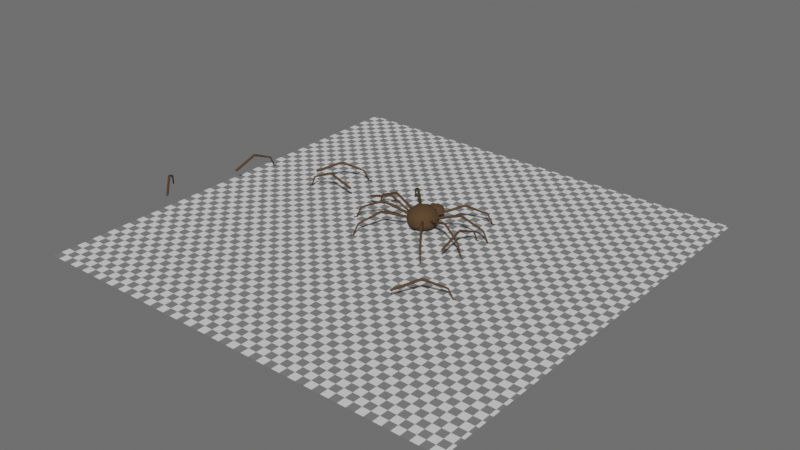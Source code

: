 # Source: spider.blend  (saved by Blender 3.5.10; exported with 4.5.12 LTS)
import bpy
from mathutils import Matrix  # noqa: F401  (used for matrix-valued properties, if any)

bpy.ops.wm.read_factory_settings(use_empty=True)
scene = bpy.context.scene
scene.name = 'Scene'

# ---- collections
col_collection = bpy.data.collections.new('Collection'); scene.collection.children.link(col_collection)

# ---- materials (node trees are filled in below, after node groups)
mat_body = bpy.data.materials.new('Body')
mat_body.use_transparent_shadow = False
mat_ground = bpy.data.materials.new('Ground')
mat_ground.use_transparent_shadow = False

# ---- material node trees
mat_body.use_nodes = True; mat_body.node_tree.nodes.clear()
_N = mat_body.node_tree.nodes; _L = mat_body.node_tree.links
n0 = _N.new('ShaderNodeBsdfPrincipled'); n0.name = 'Principled BSDF'; n0.location = (10, 300)
n0.distribution = 'GGX'
n0.subsurface_method = 'RANDOM_WALK_SKIN'
n0.inputs[0].default_value = (0.07531, 0.03973, 0.01505, 1.0)
n0.inputs[2].default_value = 0.8962
n0.inputs[3].default_value = 1.45
n0.inputs[27].default_value = (0.0, 0.0, 0.0, 1.0)
n0.inputs[28].default_value = 1.0
n1 = _N.new('ShaderNodeOutputMaterial'); n1.name = 'Material Output'; n1.location = (300, 300)
_L.new(n0.outputs[0], n1.inputs[0])
n1.is_active_output = True
mat_ground.use_nodes = True; mat_ground.node_tree.nodes.clear()
_N = mat_ground.node_tree.nodes; _L = mat_ground.node_tree.links
n0 = _N.new('ShaderNodeOutputMaterial'); n0.name = 'Material Output'; n0.location = (300, 300)
n1 = _N.new('ShaderNodeTexChecker'); n1.name = 'Checker Texture'; n1.location = (-296, 240)
n1.inputs[3].default_value = 52.39
n2 = _N.new('ShaderNodeBsdfPrincipled'); n2.name = 'Principled BSDF'; n2.location = (10, 300)
n2.distribution = 'GGX'
n2.subsurface_method = 'RANDOM_WALK_SKIN'
n2.inputs[3].default_value = 1.45
n2.inputs[27].default_value = (0.0, 0.0, 0.0, 1.0)
n2.inputs[28].default_value = 1.0
_L.new(n1.outputs[0], n2.inputs[0])
_L.new(n2.outputs[0], n0.inputs[0])
n0.is_active_output = True

# ---- world
world_world = bpy.data.worlds.new('World'); scene.world = world_world
world_world.use_nodes = True; world_world.node_tree.nodes.clear()
_N = world_world.node_tree.nodes; _L = world_world.node_tree.links
n0 = _N.new('ShaderNodeOutputWorld'); n0.name = 'World Output'; n0.location = (300, 300)
n1 = _N.new('ShaderNodeBackground'); n1.name = 'Background'; n1.location = (10, 300)
n1.inputs[0].default_value = (0.1303, 0.1303, 0.1303, 1.0)
_L.new(n1.outputs[0], n0.inputs[0])
n0.is_active_output = True
world_world.color = (0.05088, 0.05088, 0.05088)
world_world.use_sun_shadow = False
world_world.sun_shadow_jitter_overblur = 0.0

# ---- meshes
me_icosphere = bpy.data.meshes.new('Icosphere')
me_icosphere.from_pydata([(0.0, 0.0, -0.5297), (3.91e-08, -0.8944, -0.2213), (-0.8506, -0.2764, -0.2214), (-0.5257, 0.7236, -0.2214), (-0.5257, -0.7236, 0.4833), (-0.8506, 0.2764, 0.4833), (-3.91e-08, 0.8944, 0.4833), (0.0, 0.0, 1.001), (-3.718e-08, 0.8506, -0.2732), (-0.309, 0.4253, -0.4629), (2.298e-08, -0.5257, -0.4629), (-0.5, -0.1625, -0.4629), (-0.5, -0.6882, -0.2732), (-0.809, 0.2629, -0.2732), (-0.309, 0.9511, 0.1075), (-0.809, -0.5878, 0.1075), (-0.309, -0.9511, 0.1075), (-0.809, 0.5878, 0.1075), (-1.0, -4.371e-08, 0.1075), (3.718e-08, -0.8506, 0.5534), (-0.809, -0.2629, 0.5534), (-0.5, 0.6882, 0.5534), (-2.298e-08, 0.5257, 0.8557), (-0.309, -0.4253, 0.8557), (-0.5, 0.1625, 0.8557), (-7.227e-08, 1.242, -0.3203), (-4.978e-08, 0.7276, -0.07543), (-0.4918, 1.083, -0.07543), (-0.3039, 1.658, -0.07543), (-0.3039, 0.8259, 0.3208), (-0.4918, 1.401, 0.3208), (-9.476e-08, 1.757, 0.3208), (-7.227e-08, 1.242, 0.5657), (-9.366e-08, 1.731, -0.1102), (-0.1787, 1.487, -0.2541), (-5.905e-08, 0.9397, -0.2541), (-0.2891, 1.149, -0.2541), (-0.2891, 0.8462, -0.1102), (-0.4677, 1.393, -0.1102), (-0.1787, 1.789, 0.1227), (-0.4677, 0.904, 0.1227), (-0.1787, 0.695, 0.1227), (-0.4677, 1.58, 0.1227), (-0.5782, 1.242, 0.1227), (-5.088e-08, 0.7528, 0.3556), (-0.4677, 1.091, 0.3556), (-0.2891, 1.638, 0.3556), (-8.549e-08, 1.545, 0.4995), (-0.1787, 0.9974, 0.4995), (-0.2891, 1.336, 0.4995), (0.0, 1.834, 0.1053), (-0.535, 0.6684, 0.2666), (-2.933, 3.006, -0.4903), (-0.5362, 0.6223, 0.332), (-2.972, 3.013, -0.4755), (-0.5902, 0.5637, 0.3386), (-3.001, 2.983, -0.4758), (-0.643, 0.5511, 0.2798), (-2.991, 2.945, -0.4909), (-0.6418, 0.5972, 0.2145), (-2.953, 2.937, -0.5057), (-0.5878, 0.6559, 0.2079), (-2.924, 2.968, -0.5054), (-1.799, 1.893, 0.785), (-1.636, 1.745, 0.7911), (-1.715, 1.824, 0.806), (-2.726, 2.792, 0.179), (-2.678, 2.746, 0.229), (-2.703, 2.77, 0.2062), (-2.716, 2.743, 0.2691), (-2.777, 2.802, 0.1984), (-2.749, 2.775, 0.2357), (-1.632, 1.692, 0.8512), (-1.846, 1.88, 0.848), (-1.746, 1.803, 0.8767), (-2.753, 2.704, 0.2687), (-2.815, 2.763, 0.198), (-2.787, 2.735, 0.2353), (-1.686, 1.633, 0.8558), (-1.899, 1.82, 0.8473), (-1.798, 1.742, 0.8815), (-2.754, 2.667, 0.2282), (-2.802, 2.713, 0.1783), (-2.778, 2.69, 0.2055), (-1.744, 1.627, 0.8003), (-1.903, 1.772, 0.7836), (-1.819, 1.702, 0.8154), (-2.717, 2.669, 0.1881), (-2.752, 2.703, 0.1589), (-2.733, 2.684, 0.176), (-1.747, 1.68, 0.7403), (-1.856, 1.784, 0.7206), (-1.788, 1.723, 0.7447), (-2.679, 2.709, 0.1885), (-2.714, 2.743, 0.1593), (-2.695, 2.724, 0.1764), (-1.693, 1.738, 0.7357), (-1.803, 1.845, 0.7213), (-1.736, 1.784, 0.7399), (-3.047, 3.139, -0.537), (-3.084, 3.146, -0.5192), (-3.113, 3.116, -0.5193), (-3.105, 3.079, -0.5371), (-3.068, 3.072, -0.5549), (-3.039, 3.102, -0.5549), (-0.8116, 0.2726, 0.2666), (-4.093, 0.9402, -0.4903), (-0.7876, 0.2332, 0.332), (-4.13, 0.9258, -0.4755), (-0.8013, 0.1547, 0.3386), (-4.138, 0.8846, -0.4758), (-0.839, 0.1155, 0.2798), (-4.109, 0.8578, -0.4909), (-0.8629, 0.1549, 0.2145), (-4.073, 0.8723, -0.5057), (-0.8492, 0.2335, 0.2079), (-4.065, 0.9134, -0.5054), (-2.537, 0.6183, 0.785), (-2.32, 0.5819, 0.7911), (-2.429, 0.6053, 0.806), (-3.804, 0.8729, 0.179), (-3.738, 0.8599, 0.229), (-3.771, 0.8665, 0.2062), (-3.768, 0.8374, 0.2691), (-3.851, 0.854, 0.1984), (-3.813, 0.8464, 0.2357), (-2.288, 0.5394, 0.8512), (-2.57, 0.5821, 0.848), (-2.444, 0.5712, 0.8767), (-3.778, 0.7835, 0.2687), (-3.862, 0.8001, 0.198), (-3.824, 0.7925, 0.2353), (-2.302, 0.4607, 0.8558), (-2.581, 0.5029, 0.8473), (-2.455, 0.4921, 0.8815), (-3.759, 0.7521, 0.2282), (-3.824, 0.7651, 0.1783), (-3.792, 0.7587, 0.2055), (-2.347, 0.4245, 0.8003), (-2.559, 0.4599, 0.7836), (-2.451, 0.4471, 0.8154), (-3.729, 0.7746, 0.1881), (-3.777, 0.784, 0.1589), (-3.751, 0.7788, 0.176), (-2.378, 0.467, 0.7403), (-2.526, 0.4961, 0.7206), (-2.436, 0.4812, 0.7447), (-3.718, 0.8285, 0.1885), (-3.766, 0.8379, 0.1593), (-3.74, 0.8327, 0.1764), (-2.365, 0.5457, 0.7357), (-2.515, 0.5753, 0.7213), (-2.425, 0.5603, 0.7399), (-4.261, 0.9912, -0.537), (-4.296, 0.9768, -0.5192), (-4.304, 0.9357, -0.5193), (-4.277, 0.909, -0.5371), (-4.242, 0.9234, -0.5549), (-4.234, 0.9645, -0.5549), (-0.83, -0.2099, 0.2666), (-3.951, -1.424, -0.4903), (-0.7885, -0.2301, 0.332), (-3.974, -1.456, -0.4755), (-0.7575, -0.3036, 0.3386), (-3.958, -1.495, -0.4758), (-0.768, -0.3568, 0.2798), (-3.92, -1.502, -0.4909), (-0.8095, -0.3367, 0.2145), (-3.897, -1.47, -0.5057), (-0.8405, -0.2632, 0.2079), (-3.913, -1.431, -0.5054), (-2.468, -0.8528, 0.785), (-2.266, -0.7659, 0.7911), (-2.37, -0.8055, 0.806), (-3.671, -1.324, 0.179), (-3.609, -1.3, 0.229), (-3.64, -1.312, 0.2062), (-3.622, -1.335, 0.2691), (-3.701, -1.366, 0.1984), (-3.665, -1.352, 0.2357), (-2.216, -0.7846, 0.8512), (-2.476, -0.9014, 0.848), (-2.365, -0.8423, 0.8767), (-3.601, -1.386, 0.2687), (-3.68, -1.417, 0.198), (-3.644, -1.403, 0.2353), (-2.185, -0.8581, 0.8558), (-2.443, -0.9741, 0.8473), (-2.331, -0.9148, 0.8815), (-3.568, -1.402, 0.2282), (-3.63, -1.426, 0.1783), (-3.6, -1.414, 0.2055), (-2.203, -0.9128, 0.8003), (-2.401, -0.9982, 0.7836), (-2.303, -0.9504, 0.8154), (-3.555, -1.366, 0.1881), (-3.6, -1.384, 0.1589), (-3.575, -1.375, 0.176), (-2.252, -0.8941, 0.7403), (-2.392, -0.9496, 0.7206), (-2.309, -0.9135, 0.7447), (-3.575, -1.316, 0.1885), (-3.621, -1.333, 0.1593), (-3.596, -1.324, 0.1764), (-2.284, -0.8206, 0.7357), (-2.426, -0.8769, 0.7213), (-2.343, -0.8411, 0.7399), (-4.12, -1.472, -0.537), (-4.141, -1.503, -0.5192), (-4.126, -1.542, -0.5193), (-4.089, -1.55, -0.5371), (-4.067, -1.519, -0.5549), (-4.083, -1.48, -0.5549), (-0.5844, -0.6257, 0.2666), (-2.552, -3.336, -0.4903), (-0.5386, -0.6202, 0.332), (-2.554, -3.375, -0.4755), (-0.4728, -0.6652, 0.3386), (-2.52, -3.399, -0.4758), (-0.4528, -0.7157, 0.2798), (-2.483, -3.384, -0.4909), (-0.4985, -0.7212, 0.2145), (-2.481, -3.345, -0.5057), (-0.5644, -0.6762, 0.2079), (-2.516, -3.321, -0.5054), (-1.614, -2.053, 0.785), (-1.491, -1.87, 0.7911), (-1.557, -1.96, 0.806), (-2.37, -3.1, 0.179), (-2.331, -3.046, 0.229), (-2.351, -3.073, 0.2062), (-2.323, -3.082, 0.2691), (-2.373, -3.151, 0.1984), (-2.35, -3.12, 0.2357), (-1.439, -1.859, 0.8512), (-1.595, -2.098, 0.848), (-1.533, -1.988, 0.8767), (-2.279, -3.114, 0.2687), (-2.328, -3.183, 0.198), (-2.306, -3.152, 0.2353), (-1.373, -1.904, 0.8558), (-1.527, -2.141, 0.8473), (-1.465, -2.031, 0.8815), (-2.242, -3.109, 0.2282), (-2.281, -3.164, 0.1783), (-2.262, -3.137, 0.2055), (-1.359, -1.96, 0.8003), (-1.479, -2.139, 0.7836), (-1.423, -2.046, 0.8154), (-2.25, -3.073, 0.1881), (-2.278, -3.112, 0.1589), (-2.263, -3.091, 0.176), (-1.41, -1.971, 0.7403), (-1.498, -2.093, 0.7206), (-1.447, -2.018, 0.7447), (-2.295, -3.041, 0.1885), (-2.323, -3.081, 0.1593), (-2.308, -3.059, 0.1764), (-1.476, -1.926, 0.7357), (-1.566, -2.05, 0.7213), (-1.515, -1.975, 0.7399), (-2.668, -3.467, -0.537), (-2.669, -3.505, -0.5192), (-2.635, -3.53, -0.5193), (-2.6, -3.516, -0.5371), (-2.598, -3.478, -0.5549), (-2.632, -3.454, -0.5549), (-0.5781, 0.7106, 0.2872), (-0.5791, 0.6642, 0.3523), (-0.6311, 0.6983, 0.2285), (-0.6331, 0.6056, 0.3589), (-0.6861, 0.5933, 0.3002), (-0.6851, 0.6396, 0.2351), (-0.6457, -0.7099, 0.3021), (-0.5995, -0.7041, 0.3671), (-0.6261, -0.7607, 0.2436), (-0.5337, -0.749, 0.3736), (-0.5141, -0.7999, 0.3151), (-0.5602, -0.8057, 0.2501), (-0.9123, -0.2418, 0.2967), (-0.8704, -0.2619, 0.3617), (-0.9232, -0.2952, 0.2381), (-0.8394, -0.3354, 0.3682), (-0.8503, -0.3887, 0.3097), (-0.8922, -0.3686, 0.2446), (-0.9082, 0.2924, 0.3002), (-0.8837, 0.2528, 0.3652), (-0.9463, 0.2535, 0.2417), (-0.8974, 0.1743, 0.3717), (-0.9355, 0.1353, 0.3132), (-0.9599, 0.1749, 0.2481)], [], [(0, 10, 11), (0, 11, 9), (2, 12, 15), (3, 13, 17), (2, 15, 18), (3, 17, 14), (4, 19, 23), (5, 20, 24), (6, 21, 22), (22, 24, 7), (22, 21, 24), (21, 5, 24), (24, 23, 7), (24, 20, 23), (20, 4, 23), (14, 21, 6), (14, 17, 21), (17, 5, 21), (18, 20, 5), (18, 15, 20), (15, 4, 20), (16, 19, 4), (17, 18, 5), (17, 13, 18), (13, 2, 18), (15, 16, 4), (15, 12, 16), (12, 1, 16), (8, 3, 14), (9, 13, 3), (9, 11, 13), (11, 2, 13), (11, 12, 2), (11, 10, 12), (10, 1, 12), (8, 9, 3), (25, 35, 36), (25, 36, 34), (27, 37, 40), (28, 38, 42), (27, 40, 43), (28, 42, 39), (29, 44, 48), (30, 45, 49), (31, 46, 47), (47, 49, 32), (47, 46, 49), (46, 30, 49), (49, 48, 32), (49, 45, 48), (45, 29, 48), (39, 46, 31), (39, 42, 46), (42, 30, 46), (43, 45, 30), (43, 40, 45), (40, 29, 45), (41, 44, 29), (42, 43, 30), (42, 38, 43), (38, 27, 43), (40, 41, 29), (40, 37, 41), (37, 26, 41), (33, 28, 39), (34, 38, 28), (34, 36, 38), (36, 27, 38), (36, 37, 27), (36, 35, 37), (35, 26, 37), (33, 34, 28), (23, 19, 7), (16, 1, 19), (9, 8, 0), (34, 33, 25), (31, 50, 39), (48, 44, 32), (41, 26, 44), (6, 8, 14), (33, 39, 50), (70, 54, 56, 76), (73, 69, 75, 79), (79, 75, 81, 85), (85, 81, 87, 91), (56, 54, 100, 101), (91, 87, 93, 97), (66, 52, 54, 70), (51, 53, 55, 57, 59, 61), (63, 67, 69, 73), (94, 62, 52, 66), (272, 90, 96, 269), (88, 60, 62, 94), (271, 84, 90, 272), (82, 58, 60, 88), (270, 78, 84, 271), (76, 56, 58, 82), (268, 72, 78, 270), (269, 96, 64, 267), (97, 93, 67, 63), (97, 63, 65, 98), (98, 65, 64, 96), (94, 66, 68, 95), (95, 68, 67, 93), (91, 97, 98, 92), (92, 98, 96, 90), (88, 94, 95, 89), (89, 95, 93, 87), (85, 91, 92, 86), (86, 92, 90, 84), (82, 88, 89, 83), (83, 89, 87, 81), (79, 85, 86, 80), (80, 86, 84, 78), (76, 82, 83, 77), (77, 83, 81, 75), (73, 79, 80, 74), (74, 80, 78, 72), (70, 76, 77, 71), (71, 77, 75, 69), (63, 73, 74, 65), (65, 74, 72, 64), (66, 70, 71, 68), (68, 71, 69, 67), (267, 64, 72, 268), (100, 99, 104, 103, 102, 101), (54, 52, 99, 100), (52, 62, 104, 99), (62, 60, 103, 104), (60, 58, 102, 103), (58, 56, 101, 102), (124, 108, 110, 130), (127, 123, 129, 133), (133, 129, 135, 139), (139, 135, 141, 145), (110, 108, 154, 155), (145, 141, 147, 151), (120, 106, 108, 124), (105, 107, 109, 111, 113, 115), (117, 121, 123, 127), (148, 116, 106, 120), (290, 144, 150, 287), (142, 114, 116, 148), (289, 138, 144, 290), (136, 112, 114, 142), (288, 132, 138, 289), (130, 110, 112, 136), (286, 126, 132, 288), (287, 150, 118, 285), (151, 147, 121, 117), (151, 117, 119, 152), (152, 119, 118, 150), (148, 120, 122, 149), (149, 122, 121, 147), (145, 151, 152, 146), (146, 152, 150, 144), (142, 148, 149, 143), (143, 149, 147, 141), (139, 145, 146, 140), (140, 146, 144, 138), (136, 142, 143, 137), (137, 143, 141, 135), (133, 139, 140, 134), (134, 140, 138, 132), (130, 136, 137, 131), (131, 137, 135, 129), (127, 133, 134, 128), (128, 134, 132, 126), (124, 130, 131, 125), (125, 131, 129, 123), (117, 127, 128, 119), (119, 128, 126, 118), (120, 124, 125, 122), (122, 125, 123, 121), (285, 118, 126, 286), (154, 153, 158, 157, 156, 155), (108, 106, 153, 154), (106, 116, 158, 153), (116, 114, 157, 158), (114, 112, 156, 157), (112, 110, 155, 156), (178, 162, 164, 184), (181, 177, 183, 187), (187, 183, 189, 193), (193, 189, 195, 199), (164, 162, 208, 209), (199, 195, 201, 205), (174, 160, 162, 178), (159, 161, 163, 165, 167, 169), (171, 175, 177, 181), (202, 170, 160, 174), (284, 198, 204, 281), (196, 168, 170, 202), (283, 192, 198, 284), (190, 166, 168, 196), (282, 186, 192, 283), (184, 164, 166, 190), (280, 180, 186, 282), (281, 204, 172, 279), (205, 201, 175, 171), (205, 171, 173, 206), (206, 173, 172, 204), (202, 174, 176, 203), (203, 176, 175, 201), (199, 205, 206, 200), (200, 206, 204, 198), (196, 202, 203, 197), (197, 203, 201, 195), (193, 199, 200, 194), (194, 200, 198, 192), (190, 196, 197, 191), (191, 197, 195, 189), (187, 193, 194, 188), (188, 194, 192, 186), (184, 190, 191, 185), (185, 191, 189, 183), (181, 187, 188, 182), (182, 188, 186, 180), (178, 184, 185, 179), (179, 185, 183, 177), (171, 181, 182, 173), (173, 182, 180, 172), (174, 178, 179, 176), (176, 179, 177, 175), (279, 172, 180, 280), (208, 207, 212, 211, 210, 209), (162, 160, 207, 208), (160, 170, 212, 207), (170, 168, 211, 212), (168, 166, 210, 211), (166, 164, 209, 210), (232, 216, 218, 238), (235, 231, 237, 241), (241, 237, 243, 247), (247, 243, 249, 253), (218, 216, 262, 263), (253, 249, 255, 259), (228, 214, 216, 232), (213, 215, 217, 219, 221, 223), (225, 229, 231, 235), (256, 224, 214, 228), (278, 252, 258, 275), (250, 222, 224, 256), (277, 246, 252, 278), (244, 220, 222, 250), (276, 240, 246, 277), (238, 218, 220, 244), (274, 234, 240, 276), (275, 258, 226, 273), (259, 255, 229, 225), (259, 225, 227, 260), (260, 227, 226, 258), (256, 228, 230, 257), (257, 230, 229, 255), (253, 259, 260, 254), (254, 260, 258, 252), (250, 256, 257, 251), (251, 257, 255, 249), (247, 253, 254, 248), (248, 254, 252, 246), (244, 250, 251, 245), (245, 251, 249, 243), (241, 247, 248, 242), (242, 248, 246, 240), (238, 244, 245, 239), (239, 245, 243, 237), (235, 241, 242, 236), (236, 242, 240, 234), (232, 238, 239, 233), (233, 239, 237, 231), (225, 235, 236, 227), (227, 236, 234, 226), (228, 232, 233, 230), (230, 233, 231, 229), (273, 226, 234, 274), (262, 261, 266, 265, 264, 263), (216, 214, 261, 262), (214, 224, 266, 261), (224, 222, 265, 266), (222, 220, 264, 265), (220, 218, 263, 264), (51, 267, 268, 53), (61, 269, 267, 51), (53, 268, 270, 55), (55, 270, 271, 57), (57, 271, 272, 59), (59, 272, 269, 61), (213, 273, 274, 215), (223, 275, 273, 213), (215, 274, 276, 217), (217, 276, 277, 219), (219, 277, 278, 221), (221, 278, 275, 223), (159, 279, 280, 161), (169, 281, 279, 159), (161, 280, 282, 163), (163, 282, 283, 165), (165, 283, 284, 167), (167, 284, 281, 169), (105, 285, 286, 107), (115, 287, 285, 105), (107, 286, 288, 109), (109, 288, 289, 111), (111, 289, 290, 113), (113, 290, 287, 115)])
me_icosphere.polygons.foreach_set('use_smooth', [True] * 305)
_uv = me_icosphere.uv_layers.new(name='UVMap')
_uv.uv.foreach_set('vector', [0.7273, 0.0, 0.7727, 0.07873, 0.6818, 0.07873, 0.5455, 0.0, 0.5909, 0.07873, 0.5, 0.07873, 0.6364, 0.1575, 0.7273, 0.1575, 0.6818, 0.2362, 0.4545, 0.1575, 0.5455, 0.1575, 0.5, 0.2362, 0.6364, 0.1575, 0.6818, 0.2362, 0.5909, 0.2362, 0.4545, 0.1575, 0.5, 0.2362, 0.4091, 0.2362, 0.7273, 0.3149, 0.8182, 0.3149, 0.7727, 0.3937, 0.5455, 0.3149, 0.6364, 0.3149, 0.5909, 0.3937, 0.3636, 0.3149, 0.4545, 0.3149, 0.4091, 0.3937, 0.4091, 0.3937, 0.5, 0.3937, 0.4545, 0.4724, 0.4091, 0.3937, 0.4545, 0.3149, 0.5, 0.3937, 0.4545, 0.3149, 0.5455, 0.3149, 0.5, 0.3937, 0.5909, 0.3937, 0.6818, 0.3937, 0.6364, 0.4724, 0.5909, 0.3937, 0.6364, 0.3149, 0.6818, 0.3937, 0.6364, 0.3149, 0.7273, 0.3149, 0.6818, 0.3937, 0.4091, 0.2362, 0.4545, 0.3149, 0.3636, 0.3149, 0.4091, 0.2362, 0.5, 0.2362, 0.4545, 0.3149, 0.5, 0.2362, 0.5455, 0.3149, 0.4545, 0.3149, 0.5909, 0.2362, 0.6364, 0.3149, 0.5455, 0.3149, 0.5909, 0.2362, 0.6818, 0.2362, 0.6364, 0.3149, 0.6818, 0.2362, 0.7273, 0.3149, 0.6364, 0.3149, 0.7727, 0.2362, 0.8182, 0.3149, 0.7273, 0.3149, 0.5, 0.2362, 0.5909, 0.2362, 0.5455, 0.3149, 0.5, 0.2362, 0.5455, 0.1575, 0.5909, 0.2362, 0.5455, 0.1575, 0.6364, 0.1575, 0.5909, 0.2362, 0.6818, 0.2362, 0.7727, 0.2362, 0.7273, 0.3149, 0.6818, 0.2362, 0.7273, 0.1575, 0.7727, 0.2362, 0.7273, 0.1575, 0.8182, 0.1575, 0.7727, 0.2362, 0.3636, 0.1575, 0.4545, 0.1575, 0.4091, 0.2362, 0.5, 0.07873, 0.5455, 0.1575, 0.4545, 0.1575, 0.5, 0.07873, 0.5909, 0.07873, 0.5455, 0.1575, 0.5909, 0.07873, 0.6364, 0.1575, 0.5455, 0.1575, 0.6818, 0.07873, 0.7273, 0.1575, 0.6364, 0.1575, 0.6818, 0.07873, 0.7727, 0.07873, 0.7273, 0.1575, 0.7727, 0.07873, 0.8182, 0.1575, 0.7273, 0.1575, 0.3636, 0.1575, 0.4091, 0.07873, 0.4545, 0.1575, 0.7273, 0.0, 0.7727, 0.07873, 0.6818, 0.07873, 0.5455, 0.0, 0.5909, 0.07873, 0.5, 0.07873, 0.6364, 0.1575, 0.7273, 0.1575, 0.6818, 0.2362, 0.4545, 0.1575, 0.5455, 0.1575, 0.5, 0.2362, 0.6364, 0.1575, 0.6818, 0.2362, 0.5909, 0.2362, 0.4545, 0.1575, 0.5, 0.2362, 0.4091, 0.2362, 0.7273, 0.3149, 0.8182, 0.3149, 0.7727, 0.3937, 0.5455, 0.3149, 0.6364, 0.3149, 0.5909, 0.3937, 0.3636, 0.3149, 0.4545, 0.3149, 0.4091, 0.3937, 0.4091, 0.3937, 0.5, 0.3937, 0.4545, 0.4724, 0.4091, 0.3937, 0.4545, 0.3149, 0.5, 0.3937, 0.4545, 0.3149, 0.5455, 0.3149, 0.5, 0.3937, 0.5909, 0.3937, 0.6818, 0.3937, 0.6364, 0.4724, 0.5909, 0.3937, 0.6364, 0.3149, 0.6818, 0.3937, 0.6364, 0.3149, 0.7273, 0.3149, 0.6818, 0.3937, 0.4091, 0.2362, 0.4545, 0.3149, 0.3636, 0.3149, 0.4091, 0.2362, 0.5, 0.2362, 0.4545, 0.3149, 0.5, 0.2362, 0.5455, 0.3149, 0.4545, 0.3149, 0.5909, 0.2362, 0.6364, 0.3149, 0.5455, 0.3149, 0.5909, 0.2362, 0.6818, 0.2362, 0.6364, 0.3149, 0.6818, 0.2362, 0.7273, 0.3149, 0.6364, 0.3149, 0.7727, 0.2362, 0.8182, 0.3149, 0.7273, 0.3149, 0.5, 0.2362, 0.5909, 0.2362, 0.5455, 0.3149, 0.5, 0.2362, 0.5455, 0.1575, 0.5909, 0.2362, 0.5455, 0.1575, 0.6364, 0.1575, 0.5909, 0.2362, 0.6818, 0.2362, 0.7727, 0.2362, 0.7273, 0.3149, 0.6818, 0.2362, 0.7273, 0.1575, 0.7727, 0.2362, 0.7273, 0.1575, 0.8182, 0.1575, 0.7727, 0.2362, 0.3636, 0.1575, 0.4545, 0.1575, 0.4091, 0.2362, 0.5, 0.07873, 0.5455, 0.1575, 0.4545, 0.1575, 0.5, 0.07873, 0.5909, 0.07873, 0.5455, 0.1575, 0.5909, 0.07873, 0.6364, 0.1575, 0.5455, 0.1575, 0.6818, 0.07873, 0.7273, 0.1575, 0.6364, 0.1575, 0.6818, 0.07873, 0.7727, 0.07873, 0.7273, 0.1575, 0.7727, 0.07873, 0.8182, 0.1575, 0.7273, 0.1575, 0.3636, 0.1575, 0.4091, 0.07873, 0.4545, 0.1575, 0.7727, 0.3937, 0.8182, 0.3149, 0.6364, 0.4724, 0.7727, 0.2362, 0.8182, 0.1575, 0.8182, 0.3149, 0.4091, 0.07873, 0.3636, 0.1575, 0.5455, 0.0, 0.4091, 0.07873, 0.3636, 0.1575, 0.5455, 0.0, 0.3636, 0.3149, 0.0, 0.0, 0.4091, 0.2362, 0.7727, 0.3937, 0.8182, 0.3149, 0.6364, 0.4724, 0.7727, 0.2362, 0.8182, 0.1575, 0.8182, 0.3149, 0.3636, 0.3149, 0.3636, 0.1575, 0.4091, 0.2362, 0.3636, 0.1575, 0.4091, 0.2362, 0.0, 0.0, 0.8333, 0.8449, 0.8333, 1.0, 0.6667, 1.0, 0.6667, 0.8449, 0.8333, 0.6783, 0.8333, 0.8217, 0.6667, 0.8217, 0.6667, 0.6783, 0.6667, 0.6783, 0.6667, 0.8217, 0.5, 0.8217, 0.5, 0.6783, 0.5, 0.6783, 0.5, 0.8217, 0.3333, 0.8217, 0.3333, 0.6783, 0.6667, 1.0, 0.8333, 1.0, 0.8333, 1.0, 0.6667, 1.0, 0.3333, 0.6783, 0.3333, 0.8217, 0.1667, 0.8217, 0.1667, 0.6783, 1.0, 0.8449, 1.0, 1.0, 0.8333, 1.0, 0.8333, 0.8449, 0.75, 0.49, 0.9578, 0.37, 0.9578, 0.13, 0.75, 0.01, 0.5422, 0.13, 0.5422, 0.37, 1.0, 0.6783, 1.0, 0.8217, 0.8333, 0.8217, 0.8333, 0.6783, 0.1667, 0.8449, 0.1667, 1.0, -8.941e-08, 1.0, -8.941e-08, 0.8449, 0.3333, 0.5061, 0.3333, 0.6551, 0.1667, 0.6551, 0.1667, 0.5061, 0.3333, 0.8449, 0.3333, 1.0, 0.1667, 1.0, 0.1667, 0.8449, 0.5, 0.5061, 0.5, 0.6551, 0.3333, 0.6551, 0.3333, 0.5061, 0.5, 0.8449, 0.5, 1.0, 0.3333, 1.0, 0.3333, 0.8449, 0.6667, 0.5061, 0.6667, 0.6551, 0.5, 0.6551, 0.5, 0.5061, 0.6667, 0.8449, 0.6667, 1.0, 0.5, 1.0, 0.5, 0.8449, 0.8333, 0.5061, 0.8333, 0.6551, 0.6667, 0.6551, 0.6667, 0.5061, 0.1667, 0.5061, 0.1667, 0.6551, -8.941e-08, 0.6551, -8.941e-08, 0.5061, 0.1667, 0.6783, 0.1667, 0.8217, -8.941e-08, 0.8217, -8.941e-08, 0.6783, 0.1667, 0.6783, -8.941e-08, 0.6783, -8.941e-08, 0.6667, 0.1667, 0.6667, 0.1667, 0.6667, -8.941e-08, 0.6667, -8.941e-08, 0.6551, 0.1667, 0.6551, 0.1667, 0.8449, -8.941e-08, 0.8449, -8.941e-08, 0.8333, 0.1667, 0.8333, 0.1667, 0.8333, -8.941e-08, 0.8333, -8.941e-08, 0.8217, 0.1667, 0.8217, 0.3333, 0.6783, 0.1667, 0.6783, 0.1667, 0.6667, 0.3333, 0.6667, 0.3333, 0.6667, 0.1667, 0.6667, 0.1667, 0.6551, 0.3333, 0.6551, 0.3333, 0.8449, 0.1667, 0.8449, 0.1667, 0.8333, 0.3333, 0.8333, 0.3333, 0.8333, 0.1667, 0.8333, 0.1667, 0.8217, 0.3333, 0.8217, 0.5, 0.6783, 0.3333, 0.6783, 0.3333, 0.6667, 0.5, 0.6667, 0.5, 0.6667, 0.3333, 0.6667, 0.3333, 0.6551, 0.5, 0.6551, 0.5, 0.8449, 0.3333, 0.8449, 0.3333, 0.8333, 0.5, 0.8333, 0.5, 0.8333, 0.3333, 0.8333, 0.3333, 0.8217, 0.5, 0.8217, 0.6667, 0.6783, 0.5, 0.6783, 0.5, 0.6667, 0.6667, 0.6667, 0.6667, 0.6667, 0.5, 0.6667, 0.5, 0.6551, 0.6667, 0.6551, 0.6667, 0.8449, 0.5, 0.8449, 0.5, 0.8333, 0.6667, 0.8333, 0.6667, 0.8333, 0.5, 0.8333, 0.5, 0.8217, 0.6667, 0.8217, 0.8333, 0.6783, 0.6667, 0.6783, 0.6667, 0.6667, 0.8333, 0.6667, 0.8333, 0.6667, 0.6667, 0.6667, 0.6667, 0.6551, 0.8333, 0.6551, 0.8333, 0.8449, 0.6667, 0.8449, 0.6667, 0.8333, 0.8333, 0.8333, 0.8333, 0.8333, 0.6667, 0.8333, 0.6667, 0.8217, 0.8333, 0.8217, 1.0, 0.6783, 0.8333, 0.6783, 0.8333, 0.6667, 1.0, 0.6667, 1.0, 0.6667, 0.8333, 0.6667, 0.8333, 0.6551, 1.0, 0.6551, 1.0, 0.8449, 0.8333, 0.8449, 0.8333, 0.8333, 1.0, 0.8333, 1.0, 0.8333, 0.8333, 0.8333, 0.8333, 0.8217, 1.0, 0.8217, 1.0, 0.5061, 1.0, 0.6551, 0.8333, 0.6551, 0.8333, 0.5061, 0.4578, 0.37, 0.25, 0.49, 0.04215, 0.37, 0.04215, 0.13, 0.25, 0.01, 0.4578, 0.13, 0.8333, 1.0, 1.0, 1.0, 1.0, 1.0, 0.8333, 1.0, -8.941e-08, 1.0, 0.1667, 1.0, 0.1667, 1.0, -8.941e-08, 1.0, 0.1667, 1.0, 0.3333, 1.0, 0.3333, 1.0, 0.1667, 1.0, 0.3333, 1.0, 0.5, 1.0, 0.5, 1.0, 0.3333, 1.0, 0.5, 1.0, 0.6667, 1.0, 0.6667, 1.0, 0.5, 1.0, 0.8333, 0.8449, 0.8333, 1.0, 0.6667, 1.0, 0.6667, 0.8449, 0.8333, 0.6783, 0.8333, 0.8217, 0.6667, 0.8217, 0.6667, 0.6783, 0.6667, 0.6783, 0.6667, 0.8217, 0.5, 0.8217, 0.5, 0.6783, 0.5, 0.6783, 0.5, 0.8217, 0.3333, 0.8217, 0.3333, 0.6783, 0.6667, 1.0, 0.8333, 1.0, 0.8333, 1.0, 0.6667, 1.0, 0.3333, 0.6783, 0.3333, 0.8217, 0.1667, 0.8217, 0.1667, 0.6783, 1.0, 0.8449, 1.0, 1.0, 0.8333, 1.0, 0.8333, 0.8449, 0.75, 0.49, 0.9578, 0.37, 0.9578, 0.13, 0.75, 0.01, 0.5422, 0.13, 0.5422, 0.37, 1.0, 0.6783, 1.0, 0.8217, 0.8333, 0.8217, 0.8333, 0.6783, 0.1667, 0.8449, 0.1667, 1.0, -8.941e-08, 1.0, -8.941e-08, 0.8449, 0.3333, 0.5099, 0.3333, 0.6551, 0.1667, 0.6551, 0.1667, 0.5099, 0.3333, 0.8449, 0.3333, 1.0, 0.1667, 1.0, 0.1667, 0.8449, 0.5, 0.5099, 0.5, 0.6551, 0.3333, 0.6551, 0.3333, 0.5099, 0.5, 0.8449, 0.5, 1.0, 0.3333, 1.0, 0.3333, 0.8449, 0.6667, 0.5099, 0.6667, 0.6551, 0.5, 0.6551, 0.5, 0.5099, 0.6667, 0.8449, 0.6667, 1.0, 0.5, 1.0, 0.5, 0.8449, 0.8333, 0.5099, 0.8333, 0.6551, 0.6667, 0.6551, 0.6667, 0.5099, 0.1667, 0.5099, 0.1667, 0.6551, -8.941e-08, 0.6551, -8.941e-08, 0.5099, 0.1667, 0.6783, 0.1667, 0.8217, -8.941e-08, 0.8217, -8.941e-08, 0.6783, 0.1667, 0.6783, -8.941e-08, 0.6783, -8.941e-08, 0.6667, 0.1667, 0.6667, 0.1667, 0.6667, -8.941e-08, 0.6667, -8.941e-08, 0.6551, 0.1667, 0.6551, 0.1667, 0.8449, -8.941e-08, 0.8449, -8.941e-08, 0.8333, 0.1667, 0.8333, 0.1667, 0.8333, -8.941e-08, 0.8333, -8.941e-08, 0.8217, 0.1667, 0.8217, 0.3333, 0.6783, 0.1667, 0.6783, 0.1667, 0.6667, 0.3333, 0.6667, 0.3333, 0.6667, 0.1667, 0.6667, 0.1667, 0.6551, 0.3333, 0.6551, 0.3333, 0.8449, 0.1667, 0.8449, 0.1667, 0.8333, 0.3333, 0.8333, 0.3333, 0.8333, 0.1667, 0.8333, 0.1667, 0.8217, 0.3333, 0.8217, 0.5, 0.6783, 0.3333, 0.6783, 0.3333, 0.6667, 0.5, 0.6667, 0.5, 0.6667, 0.3333, 0.6667, 0.3333, 0.6551, 0.5, 0.6551, 0.5, 0.8449, 0.3333, 0.8449, 0.3333, 0.8333, 0.5, 0.8333, 0.5, 0.8333, 0.3333, 0.8333, 0.3333, 0.8217, 0.5, 0.8217, 0.6667, 0.6783, 0.5, 0.6783, 0.5, 0.6667, 0.6667, 0.6667, 0.6667, 0.6667, 0.5, 0.6667, 0.5, 0.6551, 0.6667, 0.6551, 0.6667, 0.8449, 0.5, 0.8449, 0.5, 0.8333, 0.6667, 0.8333, 0.6667, 0.8333, 0.5, 0.8333, 0.5, 0.8217, 0.6667, 0.8217, 0.8333, 0.6783, 0.6667, 0.6783, 0.6667, 0.6667, 0.8333, 0.6667, 0.8333, 0.6667, 0.6667, 0.6667, 0.6667, 0.6551, 0.8333, 0.6551, 0.8333, 0.8449, 0.6667, 0.8449, 0.6667, 0.8333, 0.8333, 0.8333, 0.8333, 0.8333, 0.6667, 0.8333, 0.6667, 0.8217, 0.8333, 0.8217, 1.0, 0.6783, 0.8333, 0.6783, 0.8333, 0.6667, 1.0, 0.6667, 1.0, 0.6667, 0.8333, 0.6667, 0.8333, 0.6551, 1.0, 0.6551, 1.0, 0.8449, 0.8333, 0.8449, 0.8333, 0.8333, 1.0, 0.8333, 1.0, 0.8333, 0.8333, 0.8333, 0.8333, 0.8217, 1.0, 0.8217, 1.0, 0.5099, 1.0, 0.6551, 0.8333, 0.6551, 0.8333, 0.5099, 0.4578, 0.37, 0.25, 0.49, 0.04215, 0.37, 0.04215, 0.13, 0.25, 0.01, 0.4578, 0.13, 0.8333, 1.0, 1.0, 1.0, 1.0, 1.0, 0.8333, 1.0, -8.941e-08, 1.0, 0.1667, 1.0, 0.1667, 1.0, -8.941e-08, 1.0, 0.1667, 1.0, 0.3333, 1.0, 0.3333, 1.0, 0.1667, 1.0, 0.3333, 1.0, 0.5, 1.0, 0.5, 1.0, 0.3333, 1.0, 0.5, 1.0, 0.6667, 1.0, 0.6667, 1.0, 0.5, 1.0, 0.8333, 0.8449, 0.8333, 1.0, 0.6667, 1.0, 0.6667, 0.8449, 0.8333, 0.6783, 0.8333, 0.8217, 0.6667, 0.8217, 0.6667, 0.6783, 0.6667, 0.6783, 0.6667, 0.8217, 0.5, 0.8217, 0.5, 0.6783, 0.5, 0.6783, 0.5, 0.8217, 0.3333, 0.8217, 0.3333, 0.6783, 0.6667, 1.0, 0.8333, 1.0, 0.8333, 1.0, 0.6667, 1.0, 0.3333, 0.6783, 0.3333, 0.8217, 0.1667, 0.8217, 0.1667, 0.6783, 1.0, 0.8449, 1.0, 1.0, 0.8333, 1.0, 0.8333, 0.8449, 0.75, 0.49, 0.9578, 0.37, 0.9578, 0.13, 0.75, 0.01, 0.5422, 0.13, 0.5422, 0.37, 1.0, 0.6783, 1.0, 0.8217, 0.8333, 0.8217, 0.8333, 0.6783, 0.1667, 0.8449, 0.1667, 1.0, -8.941e-08, 1.0, -8.941e-08, 0.8449, 0.3333, 0.5089, 0.3333, 0.6551, 0.1667, 0.6551, 0.1667, 0.5089, 0.3333, 0.8449, 0.3333, 1.0, 0.1667, 1.0, 0.1667, 0.8449, 0.5, 0.5089, 0.5, 0.6551, 0.3333, 0.6551, 0.3333, 0.5089, 0.5, 0.8449, 0.5, 1.0, 0.3333, 1.0, 0.3333, 0.8449, 0.6667, 0.5089, 0.6667, 0.6551, 0.5, 0.6551, 0.5, 0.5089, 0.6667, 0.8449, 0.6667, 1.0, 0.5, 1.0, 0.5, 0.8449, 0.8333, 0.5089, 0.8333, 0.6551, 0.6667, 0.6551, 0.6667, 0.5089, 0.1667, 0.5089, 0.1667, 0.6551, -8.941e-08, 0.6551, -8.941e-08, 0.5089, 0.1667, 0.6783, 0.1667, 0.8217, -8.941e-08, 0.8217, -8.941e-08, 0.6783, 0.1667, 0.6783, -8.941e-08, 0.6783, -8.941e-08, 0.6667, 0.1667, 0.6667, 0.1667, 0.6667, -8.941e-08, 0.6667, -8.941e-08, 0.6551, 0.1667, 0.6551, 0.1667, 0.8449, -8.941e-08, 0.8449, -8.941e-08, 0.8333, 0.1667, 0.8333, 0.1667, 0.8333, -8.941e-08, 0.8333, -8.941e-08, 0.8217, 0.1667, 0.8217, 0.3333, 0.6783, 0.1667, 0.6783, 0.1667, 0.6667, 0.3333, 0.6667, 0.3333, 0.6667, 0.1667, 0.6667, 0.1667, 0.6551, 0.3333, 0.6551, 0.3333, 0.8449, 0.1667, 0.8449, 0.1667, 0.8333, 0.3333, 0.8333, 0.3333, 0.8333, 0.1667, 0.8333, 0.1667, 0.8217, 0.3333, 0.8217, 0.5, 0.6783, 0.3333, 0.6783, 0.3333, 0.6667, 0.5, 0.6667, 0.5, 0.6667, 0.3333, 0.6667, 0.3333, 0.6551, 0.5, 0.6551, 0.5, 0.8449, 0.3333, 0.8449, 0.3333, 0.8333, 0.5, 0.8333, 0.5, 0.8333, 0.3333, 0.8333, 0.3333, 0.8217, 0.5, 0.8217, 0.6667, 0.6783, 0.5, 0.6783, 0.5, 0.6667, 0.6667, 0.6667, 0.6667, 0.6667, 0.5, 0.6667, 0.5, 0.6551, 0.6667, 0.6551, 0.6667, 0.8449, 0.5, 0.8449, 0.5, 0.8333, 0.6667, 0.8333, 0.6667, 0.8333, 0.5, 0.8333, 0.5, 0.8217, 0.6667, 0.8217, 0.8333, 0.6783, 0.6667, 0.6783, 0.6667, 0.6667, 0.8333, 0.6667, 0.8333, 0.6667, 0.6667, 0.6667, 0.6667, 0.6551, 0.8333, 0.6551, 0.8333, 0.8449, 0.6667, 0.8449, 0.6667, 0.8333, 0.8333, 0.8333, 0.8333, 0.8333, 0.6667, 0.8333, 0.6667, 0.8217, 0.8333, 0.8217, 1.0, 0.6783, 0.8333, 0.6783, 0.8333, 0.6667, 1.0, 0.6667, 1.0, 0.6667, 0.8333, 0.6667, 0.8333, 0.6551, 1.0, 0.6551, 1.0, 0.8449, 0.8333, 0.8449, 0.8333, 0.8333, 1.0, 0.8333, 1.0, 0.8333, 0.8333, 0.8333, 0.8333, 0.8217, 1.0, 0.8217, 1.0, 0.5089, 1.0, 0.6551, 0.8333, 0.6551, 0.8333, 0.5089, 0.4578, 0.37, 0.25, 0.49, 0.04215, 0.37, 0.04215, 0.13, 0.25, 0.01, 0.4578, 0.13, 0.8333, 1.0, 1.0, 1.0, 1.0, 1.0, 0.8333, 1.0, -8.941e-08, 1.0, 0.1667, 1.0, 0.1667, 1.0, -8.941e-08, 1.0, 0.1667, 1.0, 0.3333, 1.0, 0.3333, 1.0, 0.1667, 1.0, 0.3333, 1.0, 0.5, 1.0, 0.5, 1.0, 0.3333, 1.0, 0.5, 1.0, 0.6667, 1.0, 0.6667, 1.0, 0.5, 1.0, 0.8333, 0.8449, 0.8333, 1.0, 0.6667, 1.0, 0.6667, 0.8449, 0.8333, 0.6783, 0.8333, 0.8217, 0.6667, 0.8217, 0.6667, 0.6783, 0.6667, 0.6783, 0.6667, 0.8217, 0.5, 0.8217, 0.5, 0.6783, 0.5, 0.6783, 0.5, 0.8217, 0.3333, 0.8217, 0.3333, 0.6783, 0.6667, 1.0, 0.8333, 1.0, 0.8333, 1.0, 0.6667, 1.0, 0.3333, 0.6783, 0.3333, 0.8217, 0.1667, 0.8217, 0.1667, 0.6783, 1.0, 0.8449, 1.0, 1.0, 0.8333, 1.0, 0.8333, 0.8449, 0.75, 0.49, 0.9578, 0.37, 0.9578, 0.13, 0.75, 0.01, 0.5422, 0.13, 0.5422, 0.37, 1.0, 0.6783, 1.0, 0.8217, 0.8333, 0.8217, 0.8333, 0.6783, 0.1667, 0.8449, 0.1667, 1.0, -8.941e-08, 1.0, -8.941e-08, 0.8449, 0.3333, 0.5105, 0.3333, 0.6551, 0.1667, 0.6551, 0.1667, 0.5105, 0.3333, 0.8449, 0.3333, 1.0, 0.1667, 1.0, 0.1667, 0.8449, 0.5, 0.5105, 0.5, 0.6551, 0.3333, 0.6551, 0.3333, 0.5105, 0.5, 0.8449, 0.5, 1.0, 0.3333, 1.0, 0.3333, 0.8449, 0.6667, 0.5105, 0.6667, 0.6551, 0.5, 0.6551, 0.5, 0.5105, 0.6667, 0.8449, 0.6667, 1.0, 0.5, 1.0, 0.5, 0.8449, 0.8333, 0.5105, 0.8333, 0.6551, 0.6667, 0.6551, 0.6667, 0.5105, 0.1667, 0.5105, 0.1667, 0.6551, -8.941e-08, 0.6551, -8.941e-08, 0.5105, 0.1667, 0.6783, 0.1667, 0.8217, -8.941e-08, 0.8217, -8.941e-08, 0.6783, 0.1667, 0.6783, -8.941e-08, 0.6783, -8.941e-08, 0.6667, 0.1667, 0.6667, 0.1667, 0.6667, -8.941e-08, 0.6667, -8.941e-08, 0.6551, 0.1667, 0.6551, 0.1667, 0.8449, -8.941e-08, 0.8449, -8.941e-08, 0.8333, 0.1667, 0.8333, 0.1667, 0.8333, -8.941e-08, 0.8333, -8.941e-08, 0.8217, 0.1667, 0.8217, 0.3333, 0.6783, 0.1667, 0.6783, 0.1667, 0.6667, 0.3333, 0.6667, 0.3333, 0.6667, 0.1667, 0.6667, 0.1667, 0.6551, 0.3333, 0.6551, 0.3333, 0.8449, 0.1667, 0.8449, 0.1667, 0.8333, 0.3333, 0.8333, 0.3333, 0.8333, 0.1667, 0.8333, 0.1667, 0.8217, 0.3333, 0.8217, 0.5, 0.6783, 0.3333, 0.6783, 0.3333, 0.6667, 0.5, 0.6667, 0.5, 0.6667, 0.3333, 0.6667, 0.3333, 0.6551, 0.5, 0.6551, 0.5, 0.8449, 0.3333, 0.8449, 0.3333, 0.8333, 0.5, 0.8333, 0.5, 0.8333, 0.3333, 0.8333, 0.3333, 0.8217, 0.5, 0.8217, 0.6667, 0.6783, 0.5, 0.6783, 0.5, 0.6667, 0.6667, 0.6667, 0.6667, 0.6667, 0.5, 0.6667, 0.5, 0.6551, 0.6667, 0.6551, 0.6667, 0.8449, 0.5, 0.8449, 0.5, 0.8333, 0.6667, 0.8333, 0.6667, 0.8333, 0.5, 0.8333, 0.5, 0.8217, 0.6667, 0.8217, 0.8333, 0.6783, 0.6667, 0.6783, 0.6667, 0.6667, 0.8333, 0.6667, 0.8333, 0.6667, 0.6667, 0.6667, 0.6667, 0.6551, 0.8333, 0.6551, 0.8333, 0.8449, 0.6667, 0.8449, 0.6667, 0.8333, 0.8333, 0.8333, 0.8333, 0.8333, 0.6667, 0.8333, 0.6667, 0.8217, 0.8333, 0.8217, 1.0, 0.6783, 0.8333, 0.6783, 0.8333, 0.6667, 1.0, 0.6667, 1.0, 0.6667, 0.8333, 0.6667, 0.8333, 0.6551, 1.0, 0.6551, 1.0, 0.8449, 0.8333, 0.8449, 0.8333, 0.8333, 1.0, 0.8333, 1.0, 0.8333, 0.8333, 0.8333, 0.8333, 0.8217, 1.0, 0.8217, 1.0, 0.5105, 1.0, 0.6551, 0.8333, 0.6551, 0.8333, 0.5105, 0.4578, 0.37, 0.25, 0.49, 0.04215, 0.37, 0.04215, 0.13, 0.25, 0.01, 0.4578, 0.13, 0.8333, 1.0, 1.0, 1.0, 1.0, 1.0, 0.8333, 1.0, -8.941e-08, 1.0, 0.1667, 1.0, 0.1667, 1.0, -8.941e-08, 1.0, 0.1667, 1.0, 0.3333, 1.0, 0.3333, 1.0, 0.1667, 1.0, 0.3333, 1.0, 0.5, 1.0, 0.5, 1.0, 0.3333, 1.0, 0.5, 1.0, 0.6667, 1.0, 0.6667, 1.0, 0.5, 1.0, 1.0, 0.5, 1.0, 0.5061, 0.8333, 0.5061, 0.8333, 0.5, 0.1667, 0.5, 0.1667, 0.5061, -8.941e-08, 0.5061, -8.941e-08, 0.5, 0.8333, 0.5, 0.8333, 0.5061, 0.6667, 0.5061, 0.6667, 0.5, 0.6667, 0.5, 0.6667, 0.5061, 0.5, 0.5061, 0.5, 0.5, 0.5, 0.5, 0.5, 0.5061, 0.3333, 0.5061, 0.3333, 0.5, 0.3333, 0.5, 0.3333, 0.5061, 0.1667, 0.5061, 0.1667, 0.5, 1.0, 0.5, 1.0, 0.5105, 0.8333, 0.5105, 0.8333, 0.5, 0.1667, 0.5, 0.1667, 0.5105, -8.941e-08, 0.5105, -8.941e-08, 0.5, 0.8333, 0.5, 0.8333, 0.5105, 0.6667, 0.5105, 0.6667, 0.5, 0.6667, 0.5, 0.6667, 0.5105, 0.5, 0.5105, 0.5, 0.5, 0.5, 0.5, 0.5, 0.5105, 0.3333, 0.5105, 0.3333, 0.5, 0.3333, 0.5, 0.3333, 0.5105, 0.1667, 0.5105, 0.1667, 0.5, 1.0, 0.5, 1.0, 0.5089, 0.8333, 0.5089, 0.8333, 0.5, 0.1667, 0.5, 0.1667, 0.5089, -8.941e-08, 0.5089, -8.941e-08, 0.5, 0.8333, 0.5, 0.8333, 0.5089, 0.6667, 0.5089, 0.6667, 0.5, 0.6667, 0.5, 0.6667, 0.5089, 0.5, 0.5089, 0.5, 0.5, 0.5, 0.5, 0.5, 0.5089, 0.3333, 0.5089, 0.3333, 0.5, 0.3333, 0.5, 0.3333, 0.5089, 0.1667, 0.5089, 0.1667, 0.5, 1.0, 0.5, 1.0, 0.5099, 0.8333, 0.5099, 0.8333, 0.5, 0.1667, 0.5, 0.1667, 0.5099, -8.941e-08, 0.5099, -8.941e-08, 0.5, 0.8333, 0.5, 0.8333, 0.5099, 0.6667, 0.5099, 0.6667, 0.5, 0.6667, 0.5, 0.6667, 0.5099, 0.5, 0.5099, 0.5, 0.5, 0.5, 0.5, 0.5, 0.5099, 0.3333, 0.5099, 0.3333, 0.5, 0.3333, 0.5, 0.3333, 0.5099, 0.1667, 0.5099, 0.1667, 0.5])
me_icosphere.materials.append(mat_body)
me_icosphere.update()
me_leg_mesh = bpy.data.meshes.new('Leg mesh')
me_leg_mesh.from_pydata([(-0.8508, 0.09533, 0.3364), (-4.2, 0.05588, -0.4205), (-0.8191, 0.06186, 0.4018), (-4.232, 0.03408, -0.4057), (-0.8159, -0.0178, 0.4084), (-4.231, -0.007843, -0.406), (-0.8444, -0.06399, 0.3497), (-4.198, -0.02797, -0.421), (-0.8762, -0.03053, 0.2843), (-4.165, -0.006167, -0.4358), (-0.8794, 0.04914, 0.2777), (-4.166, 0.03576, -0.4355), (-2.61, 0.06947, 0.8549), (-2.39, 0.07971, 0.8609), (-2.502, 0.07947, 0.8758), (-3.902, 0.05117, 0.2489), (-3.835, 0.0523, 0.2988), (-3.869, 0.05171, 0.2761), (-3.86, 0.02403, 0.3389), (-3.945, 0.02264, 0.2682), (-3.906, 0.02324, 0.3056), (-2.35, 0.04479, 0.921), (-2.635, 0.02699, 0.9179), (-2.51, 0.04293, 0.9466), (-3.859, -0.03084, 0.3385), (-3.944, -0.03223, 0.2678), (-3.905, -0.03163, 0.3052), (-2.347, -0.035, 0.9256), (-2.629, -0.0528, 0.9171), (-2.504, -0.03671, 0.9513), (-3.833, -0.05744, 0.2981), (-3.9, -0.05857, 0.2481), (-3.867, -0.05804, 0.2753), (-2.383, -0.07988, 0.8702), (-2.599, -0.09011, 0.8534), (-2.49, -0.07981, 0.8853), (-3.808, -0.02916, 0.2579), (-3.857, -0.03004, 0.2288), (-3.83, -0.02957, 0.2458), (-2.423, -0.04496, 0.8101), (-2.574, -0.04763, 0.7904), (-2.483, -0.04327, 0.8145), (-3.81, 0.02571, 0.2583), (-3.858, 0.02483, 0.2291), (-3.832, 0.0253, 0.2462), (-2.426, 0.03484, 0.8055), (-2.579, 0.03216, 0.7912), (-2.489, 0.03637, 0.8098), (-4.374, 0.07043, -0.4672), (-4.405, 0.04891, -0.4494), (-4.405, 0.006986, -0.4494), (-4.373, -0.01343, -0.4673), (-4.342, 0.008089, -0.4851), (-4.342, 0.05002, -0.485), (-0.9113, 0.09472, 0.357), (-0.8792, 0.06119, 0.4222), (-0.9401, 0.04857, 0.2984), (-0.876, -0.01847, 0.4287), (-0.9049, -0.06462, 0.3701), (-0.9369, -0.03109, 0.305)], [], [(19, 3, 5, 25), (22, 18, 24, 28), (28, 24, 30, 34), (34, 30, 36, 40), (5, 3, 49, 50), (40, 36, 42, 46), (15, 1, 3, 19), (0, 2, 4, 6, 8, 10), (12, 16, 18, 22), (43, 11, 1, 15), (59, 39, 45, 56), (37, 9, 11, 43), (58, 33, 39, 59), (31, 7, 9, 37), (57, 27, 33, 58), (25, 5, 7, 31), (55, 21, 27, 57), (56, 45, 13, 54), (46, 42, 16, 12), (46, 12, 14, 47), (47, 14, 13, 45), (43, 15, 17, 44), (44, 17, 16, 42), (40, 46, 47, 41), (41, 47, 45, 39), (37, 43, 44, 38), (38, 44, 42, 36), (34, 40, 41, 35), (35, 41, 39, 33), (31, 37, 38, 32), (32, 38, 36, 30), (28, 34, 35, 29), (29, 35, 33, 27), (25, 31, 32, 26), (26, 32, 30, 24), (22, 28, 29, 23), (23, 29, 27, 21), (19, 25, 26, 20), (20, 26, 24, 18), (12, 22, 23, 14), (14, 23, 21, 13), (15, 19, 20, 17), (17, 20, 18, 16), (54, 13, 21, 55), (49, 48, 53, 52, 51, 50), (3, 1, 48, 49), (1, 11, 53, 48), (11, 9, 52, 53), (9, 7, 51, 52), (7, 5, 50, 51), (0, 54, 55, 2), (10, 56, 54, 0), (2, 55, 57, 4), (4, 57, 58, 6), (6, 58, 59, 8), (8, 59, 56, 10)])
me_leg_mesh.polygons.foreach_set('use_smooth', [True] * 56)
_uv = me_leg_mesh.uv_layers.new(name='UVMap')
_uv.uv.foreach_set('vector', [0.8333, 0.8449, 0.8333, 1.0, 0.6667, 1.0, 0.6667, 0.8449, 0.8333, 0.6783, 0.8333, 0.8217, 0.6667, 0.8217, 0.6667, 0.6783, 0.6667, 0.6783, 0.6667, 0.8217, 0.5, 0.8217, 0.5, 0.6783, 0.5, 0.6783, 0.5, 0.8217, 0.3333, 0.8217, 0.3333, 0.6783, 0.6667, 1.0, 0.8333, 1.0, 0.8333, 1.0, 0.6667, 1.0, 0.3333, 0.6783, 0.3333, 0.8217, 0.1667, 0.8217, 0.1667, 0.6783, 1.0, 0.8449, 1.0, 1.0, 0.8333, 1.0, 0.8333, 0.8449, 0.75, 0.49, 0.9578, 0.37, 0.9578, 0.13, 0.75, 0.01, 0.5422, 0.13, 0.5422, 0.37, 1.0, 0.6783, 1.0, 0.8217, 0.8333, 0.8217, 0.8333, 0.6783, 0.1667, 0.8449, 0.1667, 1.0, -8.941e-08, 1.0, -8.941e-08, 0.8449, 0.3333, 0.5061, 0.3333, 0.6551, 0.1667, 0.6551, 0.1667, 0.5061, 0.3333, 0.8449, 0.3333, 1.0, 0.1667, 1.0, 0.1667, 0.8449, 0.5, 0.5061, 0.5, 0.6551, 0.3333, 0.6551, 0.3333, 0.5061, 0.5, 0.8449, 0.5, 1.0, 0.3333, 1.0, 0.3333, 0.8449, 0.6667, 0.5061, 0.6667, 0.6551, 0.5, 0.6551, 0.5, 0.5061, 0.6667, 0.8449, 0.6667, 1.0, 0.5, 1.0, 0.5, 0.8449, 0.8333, 0.5061, 0.8333, 0.6551, 0.6667, 0.6551, 0.6667, 0.5061, 0.1667, 0.5061, 0.1667, 0.6551, -8.941e-08, 0.6551, -8.941e-08, 0.5061, 0.1667, 0.6783, 0.1667, 0.8217, -8.941e-08, 0.8217, -8.941e-08, 0.6783, 0.1667, 0.6783, -8.941e-08, 0.6783, -8.941e-08, 0.6667, 0.1667, 0.6667, 0.1667, 0.6667, -8.941e-08, 0.6667, -8.941e-08, 0.6551, 0.1667, 0.6551, 0.1667, 0.8449, -8.941e-08, 0.8449, -8.941e-08, 0.8333, 0.1667, 0.8333, 0.1667, 0.8333, -8.941e-08, 0.8333, -8.941e-08, 0.8217, 0.1667, 0.8217, 0.3333, 0.6783, 0.1667, 0.6783, 0.1667, 0.6667, 0.3333, 0.6667, 0.3333, 0.6667, 0.1667, 0.6667, 0.1667, 0.6551, 0.3333, 0.6551, 0.3333, 0.8449, 0.1667, 0.8449, 0.1667, 0.8333, 0.3333, 0.8333, 0.3333, 0.8333, 0.1667, 0.8333, 0.1667, 0.8217, 0.3333, 0.8217, 0.5, 0.6783, 0.3333, 0.6783, 0.3333, 0.6667, 0.5, 0.6667, 0.5, 0.6667, 0.3333, 0.6667, 0.3333, 0.6551, 0.5, 0.6551, 0.5, 0.8449, 0.3333, 0.8449, 0.3333, 0.8333, 0.5, 0.8333, 0.5, 0.8333, 0.3333, 0.8333, 0.3333, 0.8217, 0.5, 0.8217, 0.6667, 0.6783, 0.5, 0.6783, 0.5, 0.6667, 0.6667, 0.6667, 0.6667, 0.6667, 0.5, 0.6667, 0.5, 0.6551, 0.6667, 0.6551, 0.6667, 0.8449, 0.5, 0.8449, 0.5, 0.8333, 0.6667, 0.8333, 0.6667, 0.8333, 0.5, 0.8333, 0.5, 0.8217, 0.6667, 0.8217, 0.8333, 0.6783, 0.6667, 0.6783, 0.6667, 0.6667, 0.8333, 0.6667, 0.8333, 0.6667, 0.6667, 0.6667, 0.6667, 0.6551, 0.8333, 0.6551, 0.8333, 0.8449, 0.6667, 0.8449, 0.6667, 0.8333, 0.8333, 0.8333, 0.8333, 0.8333, 0.6667, 0.8333, 0.6667, 0.8217, 0.8333, 0.8217, 1.0, 0.6783, 0.8333, 0.6783, 0.8333, 0.6667, 1.0, 0.6667, 1.0, 0.6667, 0.8333, 0.6667, 0.8333, 0.6551, 1.0, 0.6551, 1.0, 0.8449, 0.8333, 0.8449, 0.8333, 0.8333, 1.0, 0.8333, 1.0, 0.8333, 0.8333, 0.8333, 0.8333, 0.8217, 1.0, 0.8217, 1.0, 0.5061, 1.0, 0.6551, 0.8333, 0.6551, 0.8333, 0.5061, 0.4578, 0.37, 0.25, 0.49, 0.04215, 0.37, 0.04215, 0.13, 0.25, 0.01, 0.4578, 0.13, 0.8333, 1.0, 1.0, 1.0, 1.0, 1.0, 0.8333, 1.0, -8.941e-08, 1.0, 0.1667, 1.0, 0.1667, 1.0, -8.941e-08, 1.0, 0.1667, 1.0, 0.3333, 1.0, 0.3333, 1.0, 0.1667, 1.0, 0.3333, 1.0, 0.5, 1.0, 0.5, 1.0, 0.3333, 1.0, 0.5, 1.0, 0.6667, 1.0, 0.6667, 1.0, 0.5, 1.0, 1.0, 0.5, 1.0, 0.5061, 0.8333, 0.5061, 0.8333, 0.5, 0.1667, 0.5, 0.1667, 0.5061, -8.941e-08, 0.5061, -8.941e-08, 0.5, 0.8333, 0.5, 0.8333, 0.5061, 0.6667, 0.5061, 0.6667, 0.5, 0.6667, 0.5, 0.6667, 0.5061, 0.5, 0.5061, 0.5, 0.5, 0.5, 0.5, 0.5, 0.5061, 0.3333, 0.5061, 0.3333, 0.5, 0.3333, 0.5, 0.3333, 0.5061, 0.1667, 0.5061, 0.1667, 0.5])
me_leg_mesh.materials.append(mat_body)
me_leg_mesh.update()
me_plane = bpy.data.meshes.new('Plane')
me_plane.from_pydata([(-1.0, -1.0, 0.0), (1.0, -1.0, 0.0), (-1.0, 1.0, 0.0), (1.0, 1.0, 0.0)], [], [(0, 1, 3, 2)])
_uv = me_plane.uv_layers.new(name='UVMap')
_uv.uv.foreach_set('vector', [0.0, 0.0, 1.0, 0.0, 1.0, 1.0, 0.0, 1.0])
me_plane.materials.append(mat_ground)
me_plane.update()
arm_armature = bpy.data.armatures.new('Armature')  # bones are not reproduced

# ---- objects
ob_body = bpy.data.objects.new('Body', me_icosphere)
ob_leg = bpy.data.objects.new('Leg', me_leg_mesh)
ob_leg_origin = bpy.data.objects.new('Leg origin', None)
ob_leg_linked = bpy.data.objects.new('Leg linked', me_leg_mesh)
ob_leg_array_rotation = bpy.data.objects.new('Leg array rotation', None)
ob_spider_armature = bpy.data.objects.new('Spider Armature', arm_armature)
ob_ground_plane = bpy.data.objects.new('Ground plane', me_plane)
ob_empty_leg_3l = bpy.data.objects.new('Empty Leg 3L', None)
ob_empty_leg_4l = bpy.data.objects.new('Empty Leg 4L', None)

# ---- transforms, parenting, visibility, modifiers, constraints
ob_body.parent = ob_spider_armature
ob_body.matrix_parent_inverse = Matrix(((1.0, -2.22e-16, -2.22e-16, 8.87e-17), (-2.22e-16, 7.55e-08, -1.0, 0.6795), (2.22e-16, 1.0, 7.55e-08, 0.401), (-0.0, 0.0, -0.0, 1.0)))
ob_body.location = (0.0, 0.0, 0.5584)
_vg = ob_body.vertex_groups.new(name='Root')
for _i, _w in zip([0, 1, 2, 3, 4, 5, 8, 9, 10, 11, 12, 13, 15, 16, 17, 18, 19, 20, 21, 23, 24, 25, 26, 27, 28, 29, 30, 31, 32, 33, 34, 35, 36, 37, 38, 39, 40, 41, 42, 43, 44, 45, 46, 47, 48, 49, 50], [0.5758, 0.6577, 0.09019, 0.02885, 0.3216, 0.06959, 0.1005, 0.1388, 0.6565, 0.1717, 0.2188, 0.05274, 0.2059, 0.4713, 0.04883, 0.09334, 0.6632, 0.149, 0.01015, 0.1513, 0.01834, 0.1076, 0.1157, 0.105, 0.09379, 0.1433, 0.1007, 0.08462, 0.09226, 0.08428, 0.09752, 0.1069, 0.1026, 0.09492, 0.1001, 0.08891, 0.1166, 0.1495, 0.09686, 0.1045, 0.1005, 0.1119, 0.0927, 0.08629, 0.1088, 0.09864, 0.08479]): _vg.add([_i], _w, 'REPLACE')
_vg = ob_body.vertex_groups.new(name='Leg 1 1 L')
for _i, _w in zip([51, 53, 55, 57, 59, 61, 64, 65, 72, 74, 78, 80, 84, 86, 90, 92, 96, 98, 267, 268, 269, 270, 271, 272], [0.06221, 0.1335, 0.3767, 0.5858, 0.7381, 0.2728, 0.9922, 0.7603, 0.9921, 0.5305, 0.9948, 0.5319, 0.9988, 0.9245, 0.9983, 0.8998, 0.9917, 0.8234, 0.5829, 0.2843, 0.9403, 0.8404, 0.9567, 0.9789]): _vg.add([_i], _w, 'REPLACE')
_vg = ob_body.vertex_groups.new(name='Leg 1 2 L')
for _i, _w in zip([63, 65, 66, 67, 68, 69, 71, 73, 74, 75, 76, 77, 79, 80, 81, 82, 83, 85, 86, 87, 88, 89, 91, 92, 93, 94, 95, 97, 98], [0.9795, 0.2398, 0.001347, 0.9937, 0.7514, 0.9932, 0.52, 0.9852, 0.4695, 0.9951, 0.008981, 0.8003, 0.9883, 0.4681, 0.993, 0.04435, 0.7478, 0.9877, 0.07553, 0.9906, 0.06189, 0.7229, 0.9844, 0.1002, 0.9907, 0.05057, 0.7359, 0.9764, 0.1767]): _vg.add([_i], _w, 'REPLACE')
_vg = ob_body.vertex_groups.new(name='Leg 1 3 L')
for _i, _w in zip([52, 54, 56, 58, 60, 62, 66, 68, 70, 71, 76, 77, 82, 83, 88, 89, 94, 95, 99, 100, 101, 102, 103, 104], [0.9999, 0.9999, 0.9998, 0.9997, 0.9997, 0.9998, 0.9743, 0.2486, 0.9831, 0.48, 0.9705, 0.1997, 0.9528, 0.2522, 0.9381, 0.2771, 0.9494, 0.2641, 0.9999, 1.0, 1.0, 0.9999, 0.9999, 0.9999]): _vg.add([_i], _w, 'REPLACE')
_vg = ob_body.vertex_groups.new(name='Leg 2 1 L')
for _i, _w in zip([105, 107, 109, 111, 113, 115, 117, 118, 119, 126, 128, 132, 134, 138, 139, 140, 144, 145, 146, 150, 151, 152, 285, 286, 287, 288, 289, 290], [0.1711, 0.2517, 0.3298, 0.5089, 0.495, 0.167, 0.01029, 0.9939, 0.8281, 0.9989, 0.8916, 0.9991, 0.7651, 0.9956, 0.01214, 0.8328, 0.9881, 0.04619, 0.789, 0.9854, 0.0482, 0.7833, 0.9791, 0.9727, 0.9903, 0.9801, 0.9908, 0.9953]): _vg.add([_i], _w, 'REPLACE')
_vg = ob_body.vertex_groups.new(name='Leg 2 2 L')
for _i, _w in zip([117, 119, 121, 122, 123, 125, 127, 128, 129, 131, 133, 134, 135, 136, 137, 139, 140, 141, 142, 143, 145, 146, 147, 149, 151, 152], [0.9698, 0.1719, 0.9859, 0.174, 0.9919, 0.09963, 0.992, 0.1084, 0.9839, 0.1725, 0.9928, 0.2349, 0.9759, 8.67e-05, 0.3228, 0.9689, 0.1672, 0.9767, 0.04172, 0.6045, 0.9518, 0.211, 0.9742, 0.4212, 0.9508, 0.2167]): _vg.add([_i], _w, 'REPLACE')
_vg = ob_body.vertex_groups.new(name='Leg 2 3 L')
for _i, _w in zip([106, 108, 110, 112, 114, 116, 120, 122, 124, 125, 130, 131, 136, 137, 142, 143, 147, 148, 149, 153, 154, 155, 156, 157, 158], [0.9998, 0.9998, 0.9998, 0.9998, 0.9997, 0.9998, 0.9953, 0.826, 0.995, 0.9004, 0.9892, 0.8275, 0.975, 0.6772, 0.9541, 0.3954, 0.001421, 0.9812, 0.5788, 0.9999, 0.9999, 0.9999, 0.9999, 0.9999, 0.9999]): _vg.add([_i], _w, 'REPLACE')
_vg = ob_body.vertex_groups.new(name='Leg 3 1 L')
for _i, _w in zip([159, 161, 163, 165, 167, 169, 172, 173, 180, 182, 186, 188, 192, 193, 194, 198, 199, 200, 204, 206, 279, 280, 281, 282, 283, 284], [0.1791, 0.2754, 0.4007, 0.713, 0.2704, 0.1479, 0.9974, 0.8583, 0.9965, 0.542, 0.998, 0.8668, 0.997, 0.006252, 0.8744, 0.9957, 0.01124, 0.854, 0.996, 0.8643, 0.9801, 0.9731, 0.9906, 0.9804, 0.9915, 0.9916]): _vg.add([_i], _w, 'REPLACE')
_vg = ob_body.vertex_groups.new(name='Leg 3 2 L')
for _i, _w in zip([171, 173, 175, 176, 177, 179, 181, 182, 183, 184, 185, 187, 188, 189, 191, 193, 194, 195, 197, 199, 200, 201, 203, 205, 206], [0.99, 0.1417, 0.9836, 0.254, 0.9881, 0.4682, 0.9918, 0.458, 0.9872, 0.005358, 0.4652, 0.9822, 0.1332, 0.9817, 0.2964, 0.9719, 0.1256, 0.9804, 0.3698, 0.9693, 0.146, 0.9796, 0.3538, 0.9769, 0.1357]): _vg.add([_i], _w, 'REPLACE')
_vg = ob_body.vertex_groups.new(name='Leg 3 3 L')
for _i, _w in zip([160, 162, 164, 166, 168, 170, 174, 176, 178, 179, 184, 185, 190, 191, 196, 197, 202, 203, 207, 208, 209, 210, 211, 212], [0.9999, 0.9999, 0.9999, 0.9999, 0.9999, 0.9999, 0.9841, 0.746, 0.9753, 0.5318, 0.9723, 0.5348, 0.9792, 0.7036, 0.9839, 0.6302, 0.9891, 0.6462, 0.9999, 0.9999, 0.9999, 0.9999, 0.9999, 0.9999]): _vg.add([_i], _w, 'REPLACE')
_vg = ob_body.vertex_groups.new(name='Leg 4 1 L')
for _i, _w in zip([213, 215, 217, 219, 221, 223, 226, 227, 234, 236, 240, 242, 246, 247, 248, 252, 253, 254, 258, 260, 273, 274, 275, 276, 277, 278], [0.1488, 0.154, 0.1678, 0.1733, 0.1788, 0.1512, 0.9975, 0.8709, 0.9955, 0.5233, 0.9944, 0.5266, 0.9945, 0.001933, 0.8002, 0.9952, 0.0005901, 0.847, 0.9968, 0.8775, 0.9837, 0.9778, 0.9897, 0.9812, 0.9855, 0.9893]): _vg.add([_i], _w, 'REPLACE')
_vg = ob_body.vertex_groups.new(name='Leg 4 2 L')
for _i, _w in zip([225, 227, 228, 229, 230, 231, 232, 233, 235, 236, 237, 238, 239, 241, 242, 243, 244, 245, 247, 248, 249, 250, 251, 253, 254, 255, 256, 257, 259, 260], [0.9908, 0.1291, 0.523, 0.9945, 0.8682, 0.9934, 0.191, 0.8024, 0.9898, 0.4767, 0.9952, 0.1633, 0.8269, 0.9839, 0.4734, 0.9986, 0.5103, 0.9237, 0.974, 0.1998, 0.9999, 0.9555, 0.9996, 0.9747, 0.153, 0.998, 0.9024, 0.9673, 0.9844, 0.1225]): _vg.add([_i], _w, 'REPLACE')
_vg = ob_body.vertex_groups.new(name='Leg 4 3 L')
for _i, _w in zip([214, 216, 218, 220, 222, 224, 228, 230, 232, 233, 238, 239, 244, 245, 250, 256, 257, 261, 262, 263, 264, 265, 266], [0.9973, 0.9986, 0.9995, 0.9991, 0.994, 0.9955, 0.477, 0.1318, 0.809, 0.1976, 0.8367, 0.1731, 0.4897, 0.07632, 0.03896, 0.09763, 0.01538, 0.9999, 1.0, 1.0, 1.0, 0.9996, 0.9996]): _vg.add([_i], _w, 'REPLACE')
_vg = ob_body.vertex_groups.new(name='Leg 1 1 R')
_vg = ob_body.vertex_groups.new(name='Leg 1 2 R')
_vg = ob_body.vertex_groups.new(name='Leg 1 3 R')
_vg = ob_body.vertex_groups.new(name='Leg 2 1 R')
_vg = ob_body.vertex_groups.new(name='Leg 2 2 R')
_vg = ob_body.vertex_groups.new(name='Leg 2 3 R')
_vg = ob_body.vertex_groups.new(name='Leg 3 1 R')
_vg = ob_body.vertex_groups.new(name='Leg 3 2 R')
_vg = ob_body.vertex_groups.new(name='Leg 3 3 R')
_vg = ob_body.vertex_groups.new(name='Leg 4 1 R')
_vg = ob_body.vertex_groups.new(name='Leg 4 2 R')
_vg = ob_body.vertex_groups.new(name='Leg 4 3 R')
_vg = ob_body.vertex_groups.new(name='Root to Leg 1 L')
for _i, _w in zip([0, 2, 3, 4, 5, 6, 7, 8, 9, 11, 13, 14, 15, 17, 18, 20, 21, 22, 23, 24, 25, 26, 27, 28, 29, 30, 31, 32, 33, 34, 35, 36, 37, 38, 39, 40, 41, 42, 43, 45, 46, 47, 48, 49, 50, 51, 53, 55, 57, 59, 61, 267, 268, 269, 270, 271], [0.02765, 0.02746, 0.6358, 0.02586, 0.1839, 0.2351, 0.05697, 0.1484, 0.1372, 0.01993, 0.1151, 0.7693, 0.04228, 0.3417, 0.1165, 0.08359, 0.2981, 0.1175, 0.01213, 0.07646, 0.1379, 0.1231, 0.1637, 0.1155, 0.02097, 0.1054, 0.09025, 0.07682, 0.1025, 0.1279, 0.171, 0.1705, 0.2965, 0.1346, 0.102, 0.1339, 0.0242, 0.1131, 0.1255, 0.09456, 0.09787, 0.08317, 0.05843, 0.08805, 0.09727, 0.9378, 0.8665, 0.6233, 0.4142, 0.2619, 0.7272, 0.4171, 0.7157, 0.05973, 0.1596, 0.03668]): _vg.add([_i], _w, 'REPLACE')
_vg = ob_body.vertex_groups.new(name='Root to Leg 2 L')
for _i, _w in zip([0, 2, 3, 4, 5, 8, 9, 11, 12, 13, 14, 15, 16, 17, 18, 20, 21, 24, 25, 26, 27, 28, 30, 33, 34, 35, 36, 37, 38, 39, 42, 43, 46, 50, 105, 107, 109, 111, 113, 115, 286], [0.02539, 0.08997, 0.08308, 0.03606, 0.1153, 0.1081, 0.08546, 0.08115, 0.01021, 0.5234, 0.001067, 0.06814, 0.008092, 0.1804, 0.1871, 0.08097, 0.06735, 0.01772, 0.08447, 0.08715, 0.02235, 0.02172, 0.003849, 0.00441, 0.05063, 0.06994, 0.05251, 0.02171, 0.02772, 0.00759, 0.01328, 0.01112, 0.002688, 0.003455, 0.8289, 0.7483, 0.6702, 0.4911, 0.505, 0.833, 0.00455]): _vg.add([_i], _w, 'REPLACE')
_vg = ob_body.vertex_groups.new(name='Root to Leg 3 L')
for _i, _w in zip([0, 1, 2, 3, 4, 5, 6, 7, 8, 9, 10, 11, 12, 13, 14, 15, 16, 17, 18, 19, 20, 21, 22, 23, 24, 25, 26, 27, 28, 30, 33, 34, 35, 36, 37, 38, 39, 42, 43, 46, 50, 159, 161, 163, 165, 167, 169, 280], [0.1938, 0.07497, 0.5489, 0.1223, 0.1888, 0.326, 0.06453, 0.2196, 0.122, 0.4729, 0.08774, 0.1851, 0.1247, 0.1669, 0.0376, 0.2934, 0.1231, 0.2039, 0.3362, 0.07278, 0.3044, 0.2183, 0.1679, 0.1475, 0.5483, 0.08447, 0.08715, 0.02235, 0.02172, 0.003849, 0.00441, 0.05063, 0.06994, 0.05251, 0.02171, 0.02772, 0.00759, 0.01328, 0.01112, 0.002688, 0.003455, 0.8209, 0.7246, 0.5993, 0.287, 0.7296, 0.8521, 0.003803]): _vg.add([_i], _w, 'REPLACE')
_vg = ob_body.vertex_groups.new(name='Root to Leg 4 L')
for _i, _w in zip([0, 1, 2, 3, 4, 5, 6, 7, 8, 9, 10, 11, 12, 13, 15, 16, 17, 18, 19, 20, 21, 22, 23, 24, 25, 26, 27, 28, 29, 30, 31, 32, 33, 34, 35, 36, 37, 38, 39, 40, 41, 42, 43, 44, 45, 46, 47, 48, 49, 50, 213, 215, 217, 219, 221, 223], [0.1706, 0.2286, 0.2087, 0.03765, 0.3535, 0.1522, 0.003133, 0.2226, 0.1053, 0.09342, 0.2155, 0.5154, 0.5982, 0.1038, 0.3409, 0.3399, 0.09606, 0.188, 0.2532, 0.2782, 0.08339, 0.08185, 0.5207, 0.1286, 0.1076, 0.1157, 0.105, 0.09379, 0.1433, 0.1007, 0.08462, 0.09226, 0.08428, 0.09752, 0.1069, 0.1026, 0.09492, 0.1001, 0.08891, 0.1166, 0.1495, 0.09686, 0.1045, 0.1005, 0.1119, 0.0927, 0.08629, 0.1088, 0.09864, 0.08479, 0.8512, 0.846, 0.8322, 0.8267, 0.8212, 0.8488]): _vg.add([_i], _w, 'REPLACE')
_vg = ob_body.vertex_groups.new(name='Root to Leg 1 R')
for _i, _w in zip([3, 5, 6, 7, 8, 14, 17, 18, 20, 21, 22, 24, 25, 26, 27, 28, 29, 30, 31, 32, 33, 34, 35, 36, 37, 38, 39, 40, 41, 42, 43, 44, 45, 46, 47, 48, 49, 50], [0.009115, 0.06437, 0.5609, 0.05916, 0.1029, 0.07544, 0.0615, 0.0119, 0.01419, 0.1659, 0.1662, 0.04668, 0.1552, 0.1243, 0.2392, 0.3438, 0.2329, 0.3374, 0.4376, 0.4228, 0.4217, 0.2832, 0.1549, 0.2118, 0.1572, 0.2872, 0.3959, 0.2346, 0.1917, 0.3393, 0.2908, 0.4723, 0.3033, 0.386, 0.4416, 0.3713, 0.3745, 0.4253]): _vg.add([_i], _w, 'REPLACE')
_vg = ob_body.vertex_groups.new(name='Root to Leg 2 R')
for _i, _w in zip([8, 25, 26, 27, 28, 29, 30, 31, 32, 33, 34, 35, 36, 37, 38, 39, 40, 41, 42, 43, 44, 45, 46, 47, 48, 49, 50], [0.1042, 0.1076, 0.1157, 0.105, 0.09379, 0.1433, 0.1007, 0.08462, 0.09226, 0.08428, 0.09752, 0.1069, 0.1026, 0.09492, 0.1001, 0.08891, 0.1166, 0.1495, 0.09686, 0.1045, 0.1005, 0.1119, 0.0927, 0.08629, 0.1088, 0.09864, 0.08479]): _vg.add([_i], _w, 'REPLACE')
_vg = ob_body.vertex_groups.new(name='Root to Leg 3 R')
for _i, _w in zip([8, 25, 26, 27, 28, 29, 30, 31, 32, 33, 34, 35, 36, 37, 38, 39, 40, 41, 42, 43, 44, 45, 46, 47, 48, 49, 50], [0.1042, 0.1076, 0.1157, 0.105, 0.09379, 0.1433, 0.1007, 0.08462, 0.09226, 0.08428, 0.09752, 0.1069, 0.1026, 0.09492, 0.1001, 0.08891, 0.1166, 0.1495, 0.09686, 0.1045, 0.1005, 0.1119, 0.0927, 0.08629, 0.1088, 0.09864, 0.08479]): _vg.add([_i], _w, 'REPLACE')
_vg = ob_body.vertex_groups.new(name='Root to Leg 4 R')
for _i, _w in zip([4, 5, 6, 7, 8, 14, 15, 17, 18, 20, 21, 22, 23, 24, 25, 26, 27, 28, 29, 30, 31, 32, 33, 34, 35, 36, 37, 38, 39, 40, 41, 42, 43, 44, 45, 46, 47, 48, 49, 50], [0.02885, 0.08327, 0.09693, 0.4492, 0.1045, 0.007337, 0.009053, 0.0557, 0.03735, 0.06934, 0.1306, 0.4397, 0.107, 0.1287, 0.1076, 0.1157, 0.105, 0.09379, 0.1433, 0.1007, 0.08462, 0.09226, 0.08428, 0.09752, 0.1069, 0.1026, 0.09492, 0.1001, 0.08891, 0.1166, 0.1495, 0.09686, 0.1045, 0.1005, 0.1119, 0.0927, 0.08629, 0.1088, 0.09864, 0.08479]): _vg.add([_i], _w, 'REPLACE')
_m = ob_body.modifiers.new('Mirror', 'MIRROR')
_m.use_clip = True
_m = ob_body.modifiers.new('Armature', 'ARMATURE')
_m.object = ob_spider_armature
ob_leg.location = (-4.903, 0.007316, 0.5175)
_m = ob_leg.modifiers.new('Array', 'ARRAY')
_m.count = 4
_m.use_relative_offset = False
_m.relative_offset_displace = (0.0, 0.0, 0.0)
_m.use_object_offset = True
_m.offset_object = ob_leg_origin
_m = ob_leg.modifiers.new('Mirror', 'MIRROR')
ob_leg_origin.location = (0.0, 0.0, 0.4886)
ob_leg_origin.rotation_euler = (0.0, 0.0, -0.7842)
ob_leg_linked.parent = ob_leg_origin
ob_leg_linked.matrix_parent_inverse = Matrix(((1.0, -0.0, 0.0, -0.0), (-0.0, 1.0, -0.0, 0.0), (0.0, -0.0, 1.0, -0.5584), (-0.0, 0.0, -0.0, 1.0)))
ob_leg_linked.location = (0.0, 0.0, 0.5584)
_m = ob_leg_linked.modifiers.new('Array', 'ARRAY')
_m.count = 4
_m.use_relative_offset = False
_m.relative_offset_displace = (0.0, 0.0, 0.0)
_m.use_object_offset = True
_m.offset_object = ob_leg_array_rotation
_m = ob_leg_linked.modifiers.new('Mirror', 'MIRROR')
_m.mirror_object = ob_body
ob_leg_array_rotation.parent = ob_leg_origin
ob_leg_array_rotation.location = (0.0, 0.0, 0.0)
ob_leg_array_rotation.rotation_euler = (0.0, 0.0, 0.5718)
ob_spider_armature.location = (-2.688e-17, -0.401, 0.6795)
ob_spider_armature.rotation_euler = (-1.571, 2.22e-16, -2.22e-16)
ob_spider_armature.display_type = 'WIRE'
ob_spider_armature.display_bounds_type = 'CAPSULE'
ob_spider_armature.show_in_front = True
ob_ground_plane.location = (0.0, -2.1, 0.0)
ob_ground_plane.scale = (13.95, 13.95, 13.95)
ob_empty_leg_3l.parent = ob_ground_plane
ob_empty_leg_3l.matrix_parent_inverse = Matrix(((0.0717, -0.0, -0.0, -0.0), (-0.0, 0.0717, 0.0, 0.1255), (-0.0, -0.0, 0.0717, -0.0), (-0.0, 0.0, -0.0, 1.0)))
ob_empty_leg_3l.location = (-2.543, -0.4544, 0.0)
ob_empty_leg_3l.empty_display_type = 'SPHERE'
ob_empty_leg_3l.empty_display_size = 0.2
ob_empty_leg_4l.parent = ob_ground_plane
ob_empty_leg_4l.matrix_parent_inverse = Matrix(((0.0717, -0.0, -0.0, -0.0), (-0.0, 0.0717, 0.0, 0.1255), (-0.0, -0.0, 0.0717, -0.0), (-0.0, 0.0, -0.0, 1.0)))
ob_empty_leg_4l.location = (-2.012, -3.738, 0.0)
ob_empty_leg_4l.empty_display_type = 'SPHERE'
ob_empty_leg_4l.empty_display_size = 0.2

# ---- collection membership
col_collection.objects.link(ob_body)
col_collection.objects.link(ob_leg)
col_collection.objects.link(ob_leg_origin)
col_collection.objects.link(ob_leg_linked)
col_collection.objects.link(ob_leg_array_rotation)
col_collection.objects.link(ob_spider_armature)
col_collection.objects.link(ob_ground_plane)
col_collection.objects.link(ob_empty_leg_3l)
col_collection.objects.link(ob_empty_leg_4l)

# ---- scene / render settings (as saved in the file)
scene.frame_start = 0; scene.frame_end = 19; scene.frame_set(12)
scene.render.engine = 'BLENDER_EEVEE_NEXT'
scene.cycles.sampling_pattern = 'TABULATED_SOBOL'
scene.view_settings.view_transform = 'Filmic'
bpy.context.view_layer.update()

# ---- added for rendering (the .blend has no active camera and no usable light): camera, sun
cam_auto = bpy.data.cameras.new('AutoCamera')
cam_auto.lens = 50.0
cam_auto.sensor_width = 36.0
cam_auto.clip_end = 1000.0
ob_auto_camera = bpy.data.objects.new('AutoCamera', cam_auto)
scene.collection.objects.link(ob_auto_camera)
ob_auto_camera.location = (36.5526, -45.9631, 30.2729)
ob_auto_camera.rotation_euler = (1.09748, -7.21219e-08, 0.694738)
scene.camera = ob_auto_camera
light_auto_sun = bpy.data.lights.new('AutoSun', 'SUN')
light_auto_sun.energy = 3.0
light_auto_sun.angle = 0.0523599
ob_auto_sun = bpy.data.objects.new('AutoSun', light_auto_sun)
scene.collection.objects.link(ob_auto_sun)
ob_auto_sun.rotation_euler = (0.872665, 0.174533, 0.523599)
bpy.context.view_layer.update()
